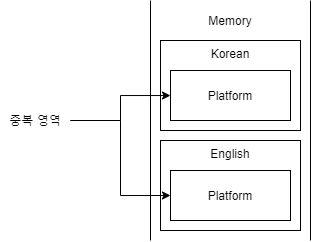

The diagram above was exported from draw.io. Its source (the exported page's mxGraphModel, read from the mxfile embedded in the PNG):
<mxGraphModel dx="1150" dy="668" grid="1" gridSize="10" guides="1" tooltips="1" connect="1" arrows="1" fold="1" page="1" pageScale="1" pageWidth="400" pageHeight="400" background="#ffffff" math="0" shadow="0">
  <root>
    <mxCell id="0" />
    <mxCell id="1" parent="0" />
    <mxCell id="_HKMcsjbhKKksr1UCuYv-1" value="" style="shape=partialRectangle;whiteSpace=wrap;html=1;top=0;bottom=0;fillColor=none;" vertex="1" parent="1">
      <mxGeometry x="120" y="80" width="160" height="240" as="geometry" />
    </mxCell>
    <mxCell id="_HKMcsjbhKKksr1UCuYv-2" value="Memory" style="text;html=1;strokeColor=none;fillColor=none;align=center;verticalAlign=middle;whiteSpace=wrap;rounded=0;" vertex="1" parent="1">
      <mxGeometry x="180" y="90" width="40" height="20" as="geometry" />
    </mxCell>
    <mxCell id="_HKMcsjbhKKksr1UCuYv-3" value="Korean" style="rounded=0;whiteSpace=wrap;html=1;verticalAlign=top;" vertex="1" parent="1">
      <mxGeometry x="130" y="120" width="140" height="90" as="geometry" />
    </mxCell>
    <mxCell id="_HKMcsjbhKKksr1UCuYv-4" value="Platform" style="rounded=0;whiteSpace=wrap;html=1;" vertex="1" parent="1">
      <mxGeometry x="140" y="150" width="120" height="50" as="geometry" />
    </mxCell>
    <mxCell id="_HKMcsjbhKKksr1UCuYv-5" value="English" style="rounded=0;whiteSpace=wrap;html=1;verticalAlign=top;" vertex="1" parent="1">
      <mxGeometry x="130" y="220" width="140" height="90" as="geometry" />
    </mxCell>
    <mxCell id="_HKMcsjbhKKksr1UCuYv-6" value="Platform" style="rounded=0;whiteSpace=wrap;html=1;" vertex="1" parent="1">
      <mxGeometry x="140" y="250" width="120" height="50" as="geometry" />
    </mxCell>
    <mxCell id="_HKMcsjbhKKksr1UCuYv-8" style="edgeStyle=orthogonalEdgeStyle;rounded=0;orthogonalLoop=1;jettySize=auto;html=1;" edge="1" parent="1" source="_HKMcsjbhKKksr1UCuYv-7" target="_HKMcsjbhKKksr1UCuYv-4">
      <mxGeometry relative="1" as="geometry" />
    </mxCell>
    <mxCell id="_HKMcsjbhKKksr1UCuYv-9" style="edgeStyle=orthogonalEdgeStyle;rounded=0;orthogonalLoop=1;jettySize=auto;html=1;exitX=1;exitY=0.5;exitDx=0;exitDy=0;entryX=0;entryY=0.5;entryDx=0;entryDy=0;" edge="1" parent="1" source="_HKMcsjbhKKksr1UCuYv-7" target="_HKMcsjbhKKksr1UCuYv-6">
      <mxGeometry relative="1" as="geometry" />
    </mxCell>
    <mxCell id="_HKMcsjbhKKksr1UCuYv-7" value="중복 영역" style="text;html=1;strokeColor=none;fillColor=none;align=center;verticalAlign=middle;whiteSpace=wrap;rounded=0;" vertex="1" parent="1">
      <mxGeometry x="-30" y="190" width="70" height="20" as="geometry" />
    </mxCell>
  </root>
</mxGraphModel>